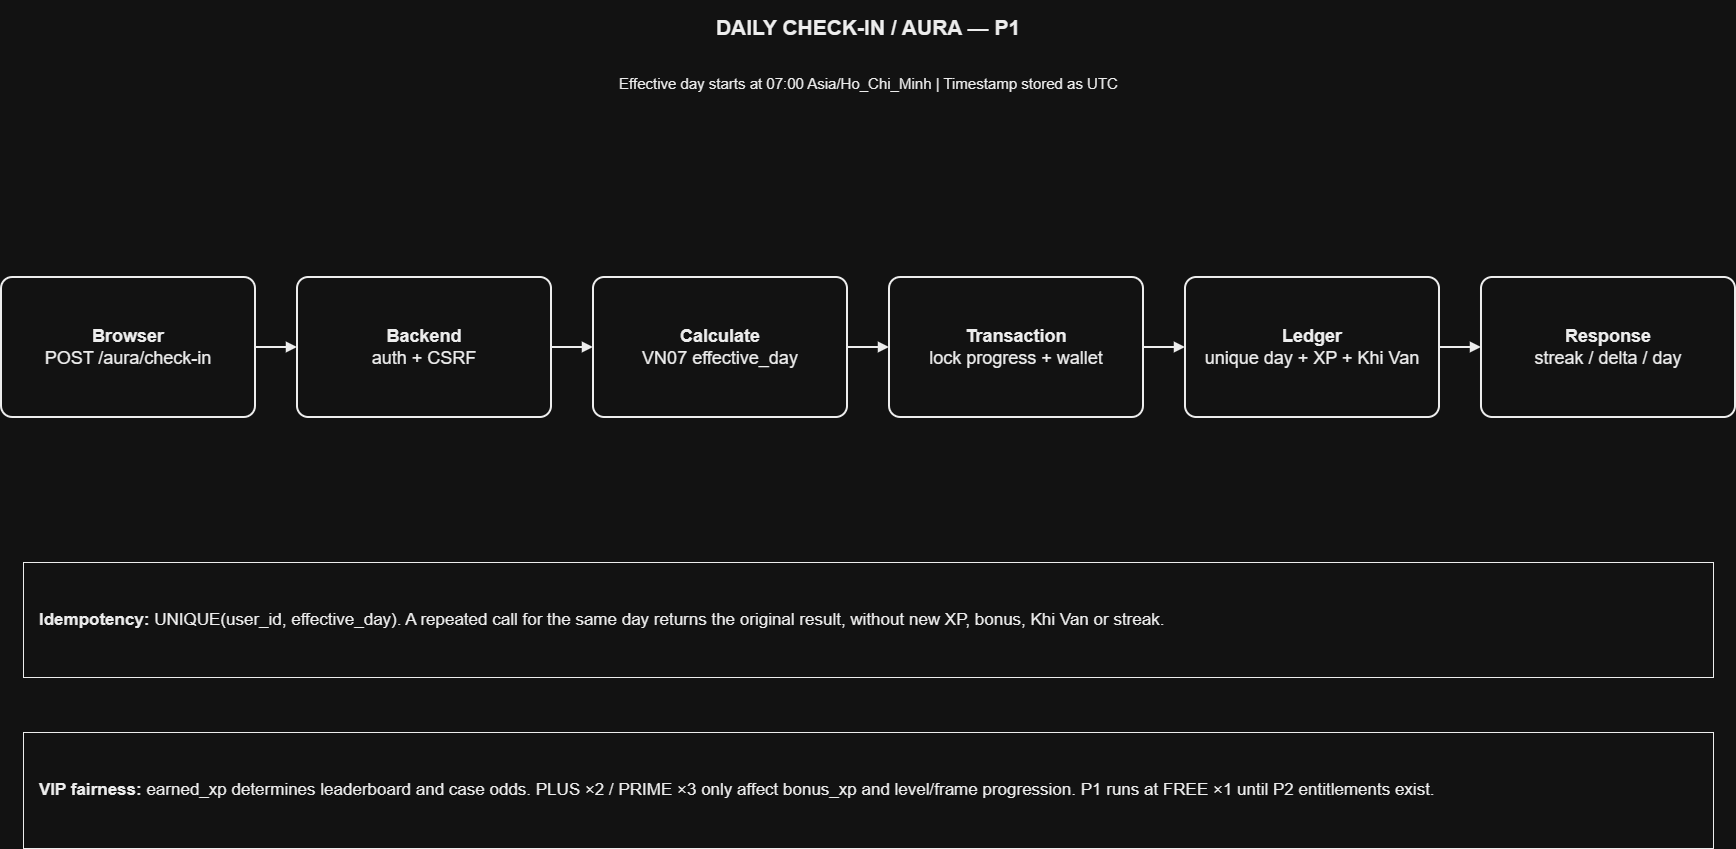

The diagram above was exported from draw.io. Its source (the exported page's mxGraphModel, read from the mxfile embedded in the PNG):
<mxGraphModel dx="1767" dy="3515" grid="1" gridSize="10" guides="1" tooltips="1" connect="1" arrows="1" fold="1" page="1" pageScale="1" pageWidth="1850" pageHeight="1050" math="0" shadow="0">
  <root>
    <mxCell id="0" />
    <mxCell id="1" parent="0" />
    <mxCell id="checkin-title-1" parent="1" style="text;html=1;fillColor=none;strokeColor=none;fontColor=#000000;fontFamily=Arial;fontSize=21;align=center;verticalAlign=middle;whiteSpace=wrap;" value="&lt;b&gt;DAILY CHECK-IN / AURA — P1&lt;/b&gt;" vertex="1">
      <mxGeometry height="53" width="1550" x="150" y="28" as="geometry" />
    </mxCell>
    <mxCell id="checkin-sub-2" parent="1" style="text;html=1;fillColor=none;strokeColor=none;fontColor=#000000;fontFamily=Arial;fontSize=15;align=center;verticalAlign=middle;" value="Effective day starts at 07:00 Asia/Ho_Chi_Minh | Timestamp stored as UTC" vertex="1">
      <mxGeometry height="40" width="1370" x="240" y="91" as="geometry" />
    </mxCell>
    <mxCell id="checkin-request-3" parent="1" style="rounded=1;arcSize=8;whiteSpace=wrap;html=1;fillColor=#FFFFFF;strokeColor=#000000;strokeWidth=2;fontColor=#000000;fontFamily=Arial;fontSize=18;align=center;verticalAlign=middle;spacing=10;" value="&lt;b&gt;Browser&lt;/b&gt;&lt;br&gt;POST /aura/check-in" vertex="1">
      <mxGeometry height="140" width="254" x="58" y="305" as="geometry" />
    </mxCell>
    <mxCell id="checkin-guard-4" parent="1" style="rounded=1;arcSize=8;whiteSpace=wrap;html=1;fillColor=#FFFFFF;strokeColor=#000000;strokeWidth=2;fontColor=#000000;fontFamily=Arial;fontSize=18;align=center;verticalAlign=middle;spacing=10;" value="&lt;b&gt;Backend&lt;/b&gt;&lt;br&gt;auth + CSRF" vertex="1">
      <mxGeometry height="140" width="254" x="354" y="305" as="geometry" />
    </mxCell>
    <mxCell id="checkin-day-5" parent="1" style="rounded=1;arcSize=8;whiteSpace=wrap;html=1;fillColor=#FFFFFF;strokeColor=#000000;strokeWidth=2;fontColor=#000000;fontFamily=Arial;fontSize=18;align=center;verticalAlign=middle;spacing=10;" value="&lt;b&gt;Calculate&lt;/b&gt;&lt;br&gt;VN07 effective_day" vertex="1">
      <mxGeometry height="140" width="254" x="650" y="305" as="geometry" />
    </mxCell>
    <mxCell id="checkin-lock-6" parent="1" style="rounded=1;arcSize=8;whiteSpace=wrap;html=1;fillColor=#FFFFFF;strokeColor=#000000;strokeWidth=2;fontColor=#000000;fontFamily=Arial;fontSize=18;align=center;verticalAlign=middle;spacing=10;" value="&lt;b&gt;Transaction&lt;/b&gt;&lt;br&gt;lock progress + wallet" vertex="1">
      <mxGeometry height="140" width="254" x="946" y="305" as="geometry" />
    </mxCell>
    <mxCell id="checkin-reward-7" parent="1" style="rounded=1;arcSize=8;whiteSpace=wrap;html=1;fillColor=#FFFFFF;strokeColor=#000000;strokeWidth=2;fontColor=#000000;fontFamily=Arial;fontSize=18;align=center;verticalAlign=middle;spacing=10;" value="&lt;b&gt;Ledger&lt;/b&gt;&lt;br&gt;unique day + XP + Khi Van" vertex="1">
      <mxGeometry height="140" width="254" x="1242" y="305" as="geometry" />
    </mxCell>
    <mxCell id="checkin-return-8" parent="1" style="rounded=1;arcSize=8;whiteSpace=wrap;html=1;fillColor=#FFFFFF;strokeColor=#000000;strokeWidth=2;fontColor=#000000;fontFamily=Arial;fontSize=18;align=center;verticalAlign=middle;spacing=10;" value="&lt;b&gt;Response&lt;/b&gt;&lt;br&gt;streak / delta / day" vertex="1">
      <mxGeometry height="140" width="254" x="1538" y="305" as="geometry" />
    </mxCell>
    <mxCell id="checkin-link-9" edge="1" parent="1" source="checkin-request-3" style="edgeStyle=orthogonalEdgeStyle;rounded=0;orthogonalLoop=1;jettySize=auto;html=1;strokeColor=#000000;strokeWidth=2;endArrow=block;endFill=1;" target="checkin-guard-4" value="">
      <mxGeometry relative="1" as="geometry" />
    </mxCell>
    <mxCell id="checkin-link-10" edge="1" parent="1" source="checkin-guard-4" style="edgeStyle=orthogonalEdgeStyle;rounded=0;orthogonalLoop=1;jettySize=auto;html=1;strokeColor=#000000;strokeWidth=2;endArrow=block;endFill=1;" target="checkin-day-5" value="">
      <mxGeometry relative="1" as="geometry" />
    </mxCell>
    <mxCell id="checkin-link-11" edge="1" parent="1" source="checkin-day-5" style="edgeStyle=orthogonalEdgeStyle;rounded=0;orthogonalLoop=1;jettySize=auto;html=1;strokeColor=#000000;strokeWidth=2;endArrow=block;endFill=1;" target="checkin-lock-6" value="">
      <mxGeometry relative="1" as="geometry" />
    </mxCell>
    <mxCell id="checkin-link-12" edge="1" parent="1" source="checkin-lock-6" style="edgeStyle=orthogonalEdgeStyle;rounded=0;orthogonalLoop=1;jettySize=auto;html=1;strokeColor=#000000;strokeWidth=2;endArrow=block;endFill=1;" target="checkin-reward-7" value="">
      <mxGeometry relative="1" as="geometry" />
    </mxCell>
    <mxCell id="checkin-link-13" edge="1" parent="1" source="checkin-reward-7" style="edgeStyle=orthogonalEdgeStyle;rounded=0;orthogonalLoop=1;jettySize=auto;html=1;strokeColor=#000000;strokeWidth=2;endArrow=block;endFill=1;" target="checkin-return-8" value="">
      <mxGeometry relative="1" as="geometry" />
    </mxCell>
    <mxCell id="checkin-note-14" parent="1" style="rounded=0;whiteSpace=wrap;html=1;fillColor=#FFFFFF;strokeColor=#000000;strokeWidth=1;fontColor=#000000;fontFamily=Arial;fontSize=17;align=left;verticalAlign=middle;spacing=16;" value="&lt;b&gt;Idempotency:&lt;/b&gt; UNIQUE(user_id, effective_day). A repeated call for the same day returns the original result, without new XP, bonus, Khi Van or streak." vertex="1">
      <mxGeometry height="115" width="1690" x="80" y="590" as="geometry" />
    </mxCell>
    <mxCell id="checkin-note-15" parent="1" style="rounded=0;whiteSpace=wrap;html=1;fillColor=#FFFFFF;strokeColor=#000000;strokeWidth=1;fontColor=#000000;fontFamily=Arial;fontSize=17;align=left;verticalAlign=middle;spacing=16;" value="&lt;b&gt;VIP fairness:&lt;/b&gt; earned_xp determines leaderboard and case odds. PLUS ×2 / PRIME ×3 only affect bonus_xp and level/frame progression. P1 runs at FREE ×1 until P2 entitlements exist." vertex="1">
      <mxGeometry height="116" width="1690" x="80" y="760" as="geometry" />
    </mxCell>
  </root>
</mxGraphModel>